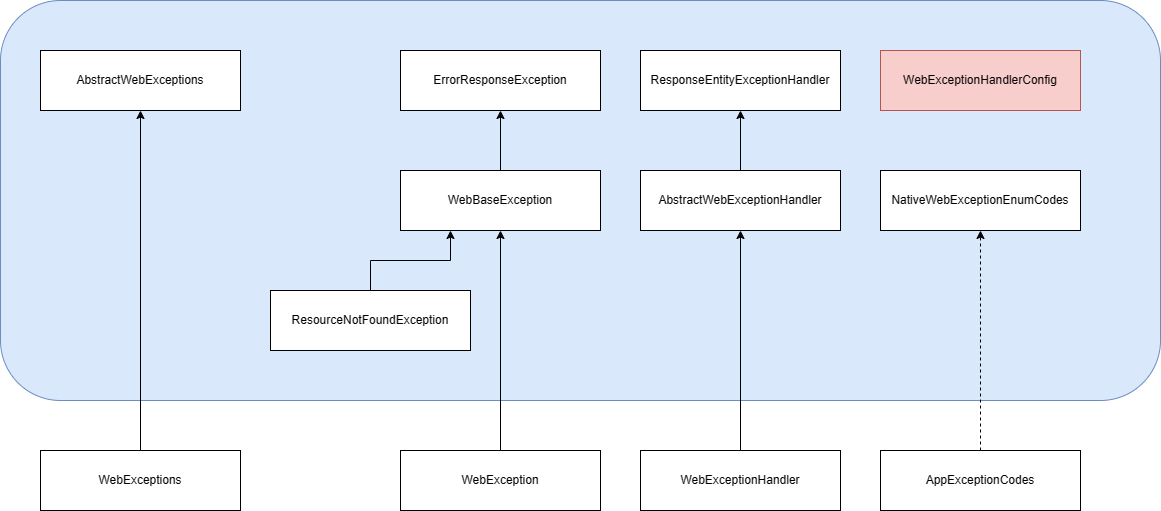

The diagram above was exported from draw.io. Its source (the exported page's mxGraphModel, read from the mxfile embedded in the PNG):
<mxGraphModel dx="2072" dy="703" grid="1" gridSize="10" guides="1" tooltips="1" connect="1" arrows="1" fold="1" page="1" pageScale="1" pageWidth="850" pageHeight="1100" math="0" shadow="0">
  <root>
    <mxCell id="0" />
    <mxCell id="1" parent="0" />
    <mxCell id="Bg-n8p4uz5y9UHUJ6gMl-10" value="" style="rounded=1;whiteSpace=wrap;html=1;fillColor=#dae8fc;strokeColor=#6c8ebf;" parent="1" vertex="1">
      <mxGeometry x="-280" y="120" width="1160" height="400" as="geometry" />
    </mxCell>
    <mxCell id="Bg-n8p4uz5y9UHUJ6gMl-20" style="edgeStyle=orthogonalEdgeStyle;rounded=0;orthogonalLoop=1;jettySize=auto;html=1;" parent="1" source="Bg-n8p4uz5y9UHUJ6gMl-1" target="Bg-n8p4uz5y9UHUJ6gMl-2" edge="1">
      <mxGeometry relative="1" as="geometry" />
    </mxCell>
    <mxCell id="Bg-n8p4uz5y9UHUJ6gMl-1" value="AbstractWebExceptionHandler" style="rounded=0;whiteSpace=wrap;html=1;" parent="1" vertex="1">
      <mxGeometry x="360" y="290" width="200" height="60" as="geometry" />
    </mxCell>
    <mxCell id="Bg-n8p4uz5y9UHUJ6gMl-2" value="ResponseEntityExceptionHandler" style="rounded=0;whiteSpace=wrap;html=1;" parent="1" vertex="1">
      <mxGeometry x="360" y="170" width="200" height="60" as="geometry" />
    </mxCell>
    <mxCell id="HiXt4VrxMSqygbf7B4e7-2" style="edgeStyle=orthogonalEdgeStyle;rounded=0;orthogonalLoop=1;jettySize=auto;html=1;" edge="1" parent="1" source="Bg-n8p4uz5y9UHUJ6gMl-4" target="Bg-n8p4uz5y9UHUJ6gMl-1">
      <mxGeometry relative="1" as="geometry" />
    </mxCell>
    <mxCell id="Bg-n8p4uz5y9UHUJ6gMl-4" value="WebExceptionHandler" style="whiteSpace=wrap;html=1;rounded=0;" parent="1" vertex="1">
      <mxGeometry x="360" y="570" width="200" height="60" as="geometry" />
    </mxCell>
    <mxCell id="Bg-n8p4uz5y9UHUJ6gMl-6" value="ErrorResponseException" style="rounded=0;whiteSpace=wrap;html=1;" parent="1" vertex="1">
      <mxGeometry x="120" y="170" width="200" height="60" as="geometry" />
    </mxCell>
    <mxCell id="Bg-n8p4uz5y9UHUJ6gMl-7" value="AbstractWebExceptions" style="whiteSpace=wrap;html=1;rounded=0;" parent="1" vertex="1">
      <mxGeometry x="-240" y="170" width="200" height="60" as="geometry" />
    </mxCell>
    <mxCell id="Bg-n8p4uz5y9UHUJ6gMl-12" value="WebExceptionHandlerConfig" style="rounded=0;whiteSpace=wrap;html=1;fillColor=#f8cecc;strokeColor=#b85450;" parent="1" vertex="1">
      <mxGeometry x="600" y="170" width="200" height="60" as="geometry" />
    </mxCell>
    <mxCell id="Bg-n8p4uz5y9UHUJ6gMl-19" style="edgeStyle=orthogonalEdgeStyle;rounded=0;orthogonalLoop=1;jettySize=auto;html=1;entryX=0.5;entryY=1;entryDx=0;entryDy=0;" parent="1" source="Bg-n8p4uz5y9UHUJ6gMl-14" target="Bg-n8p4uz5y9UHUJ6gMl-6" edge="1">
      <mxGeometry relative="1" as="geometry" />
    </mxCell>
    <mxCell id="Bg-n8p4uz5y9UHUJ6gMl-14" value="WebBaseException" style="whiteSpace=wrap;html=1;rounded=0;" parent="1" vertex="1">
      <mxGeometry x="120" y="290" width="200" height="60" as="geometry" />
    </mxCell>
    <mxCell id="Bg-n8p4uz5y9UHUJ6gMl-16" value="NativeWebExceptionEnumCodes" style="rounded=0;whiteSpace=wrap;html=1;" parent="1" vertex="1">
      <mxGeometry x="600" y="290" width="200" height="60" as="geometry" />
    </mxCell>
    <mxCell id="Bg-n8p4uz5y9UHUJ6gMl-26" style="edgeStyle=orthogonalEdgeStyle;rounded=0;orthogonalLoop=1;jettySize=auto;html=1;entryX=0.25;entryY=1;entryDx=0;entryDy=0;" parent="1" source="Bg-n8p4uz5y9UHUJ6gMl-17" target="Bg-n8p4uz5y9UHUJ6gMl-14" edge="1">
      <mxGeometry relative="1" as="geometry" />
    </mxCell>
    <mxCell id="Bg-n8p4uz5y9UHUJ6gMl-17" value="ResourceNotFoundException" style="whiteSpace=wrap;html=1;rounded=0;" parent="1" vertex="1">
      <mxGeometry x="-10" y="410" width="200" height="60" as="geometry" />
    </mxCell>
    <mxCell id="Bg-n8p4uz5y9UHUJ6gMl-23" style="edgeStyle=orthogonalEdgeStyle;rounded=0;orthogonalLoop=1;jettySize=auto;html=1;entryX=0.5;entryY=1;entryDx=0;entryDy=0;" parent="1" source="Bg-n8p4uz5y9UHUJ6gMl-22" target="Bg-n8p4uz5y9UHUJ6gMl-7" edge="1">
      <mxGeometry relative="1" as="geometry" />
    </mxCell>
    <mxCell id="Bg-n8p4uz5y9UHUJ6gMl-22" value="WebExceptions" style="whiteSpace=wrap;html=1;rounded=0;" parent="1" vertex="1">
      <mxGeometry x="-240" y="570" width="200" height="60" as="geometry" />
    </mxCell>
    <mxCell id="Bg-n8p4uz5y9UHUJ6gMl-25" style="edgeStyle=orthogonalEdgeStyle;rounded=0;orthogonalLoop=1;jettySize=auto;html=1;" parent="1" source="Bg-n8p4uz5y9UHUJ6gMl-24" target="Bg-n8p4uz5y9UHUJ6gMl-14" edge="1">
      <mxGeometry relative="1" as="geometry" />
    </mxCell>
    <mxCell id="Bg-n8p4uz5y9UHUJ6gMl-24" value="WebException" style="whiteSpace=wrap;html=1;rounded=0;" parent="1" vertex="1">
      <mxGeometry x="120" y="570" width="200" height="60" as="geometry" />
    </mxCell>
    <mxCell id="HiXt4VrxMSqygbf7B4e7-3" style="edgeStyle=orthogonalEdgeStyle;rounded=0;orthogonalLoop=1;jettySize=auto;html=1;dashed=1;" edge="1" parent="1" source="HiXt4VrxMSqygbf7B4e7-1" target="Bg-n8p4uz5y9UHUJ6gMl-16">
      <mxGeometry relative="1" as="geometry" />
    </mxCell>
    <mxCell id="HiXt4VrxMSqygbf7B4e7-1" value="AppExceptionCodes" style="rounded=0;whiteSpace=wrap;html=1;" vertex="1" parent="1">
      <mxGeometry x="600" y="570" width="200" height="60" as="geometry" />
    </mxCell>
  </root>
</mxGraphModel>